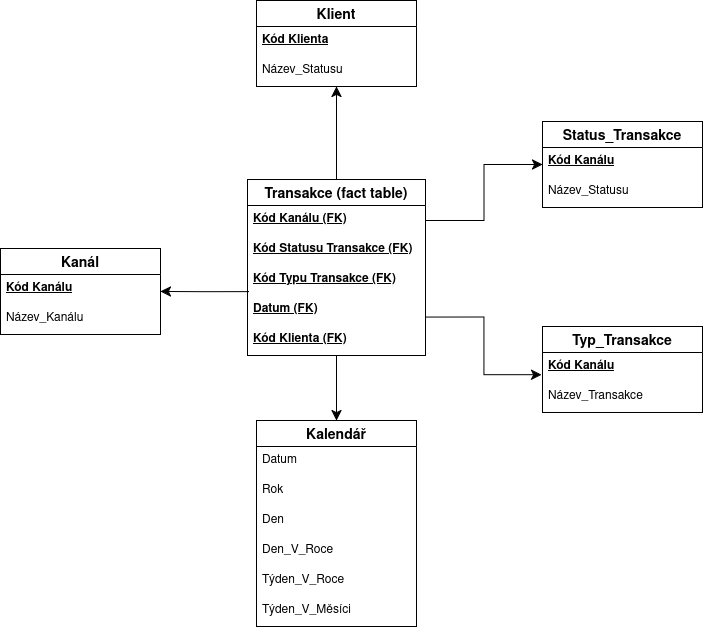

The diagram above was exported from draw.io. Its source (the exported page's mxGraphModel, read from the mxfile embedded in the PNG):
<mxGraphModel dx="1499" dy="1390" grid="0" gridSize="10" guides="1" tooltips="1" connect="1" arrows="1" fold="1" page="0" pageScale="1" pageWidth="850" pageHeight="1100" math="0" shadow="0">
  <root>
    <mxCell id="0" />
    <mxCell id="1" parent="0" />
    <mxCell id="Np0r6Iq8mCtXIfCm7xB8-53" style="edgeStyle=orthogonalEdgeStyle;rounded=0;orthogonalLoop=1;jettySize=auto;html=1;fontSize=12;startSize=8;endSize=8;" parent="1" source="Np0r6Iq8mCtXIfCm7xB8-18" target="Np0r6Iq8mCtXIfCm7xB8-24" edge="1">
      <mxGeometry relative="1" as="geometry" />
    </mxCell>
    <mxCell id="Np0r6Iq8mCtXIfCm7xB8-18" value="Transakce (fact table)" style="swimlane;fontStyle=1;childLayout=stackLayout;horizontal=1;startSize=26;horizontalStack=0;resizeParent=1;resizeParentMax=0;resizeLast=0;collapsible=1;marginBottom=0;align=center;fontSize=14;" parent="1" vertex="1">
      <mxGeometry x="-380" y="-3" width="178" height="176" as="geometry" />
    </mxCell>
    <mxCell id="Np0r6Iq8mCtXIfCm7xB8-20" value="Kód Kanálu (FK)" style="text;strokeColor=none;fillColor=none;spacingLeft=4;spacingRight=4;overflow=hidden;rotatable=0;points=[[0,0.5],[1,0.5]];portConstraint=eastwest;fontSize=12;whiteSpace=wrap;html=1;fontStyle=5" parent="Np0r6Iq8mCtXIfCm7xB8-18" vertex="1">
      <mxGeometry y="26" width="178" height="30" as="geometry" />
    </mxCell>
    <mxCell id="Np0r6Iq8mCtXIfCm7xB8-22" value="Kód Statusu Transakce (FK)" style="text;strokeColor=none;fillColor=none;spacingLeft=4;spacingRight=4;overflow=hidden;rotatable=0;points=[[0,0.5],[1,0.5]];portConstraint=eastwest;fontSize=12;whiteSpace=wrap;html=1;fontStyle=5" parent="Np0r6Iq8mCtXIfCm7xB8-18" vertex="1">
      <mxGeometry y="56" width="178" height="30" as="geometry" />
    </mxCell>
    <mxCell id="Np0r6Iq8mCtXIfCm7xB8-23" value="Kód Typu Transakce (FK)" style="text;strokeColor=none;fillColor=none;spacingLeft=4;spacingRight=4;overflow=hidden;rotatable=0;points=[[0,0.5],[1,0.5]];portConstraint=eastwest;fontSize=12;whiteSpace=wrap;html=1;fontStyle=5" parent="Np0r6Iq8mCtXIfCm7xB8-18" vertex="1">
      <mxGeometry y="86" width="178" height="30" as="geometry" />
    </mxCell>
    <mxCell id="Np0r6Iq8mCtXIfCm7xB8-19" value="Datum (FK)" style="text;strokeColor=none;fillColor=none;spacingLeft=4;spacingRight=4;overflow=hidden;rotatable=0;points=[[0,0.5],[1,0.5]];portConstraint=eastwest;fontSize=12;whiteSpace=wrap;html=1;fontStyle=5" parent="Np0r6Iq8mCtXIfCm7xB8-18" vertex="1">
      <mxGeometry y="116" width="178" height="30" as="geometry" />
    </mxCell>
    <mxCell id="Np0r6Iq8mCtXIfCm7xB8-21" value="Kód Klienta (FK)" style="text;strokeColor=none;fillColor=none;spacingLeft=4;spacingRight=4;overflow=hidden;rotatable=0;points=[[0,0.5],[1,0.5]];portConstraint=eastwest;fontSize=12;whiteSpace=wrap;html=1;fontStyle=5" parent="Np0r6Iq8mCtXIfCm7xB8-18" vertex="1">
      <mxGeometry y="146" width="178" height="30" as="geometry" />
    </mxCell>
    <mxCell id="Np0r6Iq8mCtXIfCm7xB8-24" value="Kalendář" style="swimlane;fontStyle=1;childLayout=stackLayout;horizontal=1;startSize=26;horizontalStack=0;resizeParent=1;resizeParentMax=0;resizeLast=0;collapsible=1;marginBottom=0;align=center;fontSize=14;" parent="1" vertex="1">
      <mxGeometry x="-371" y="238" width="160" height="206" as="geometry" />
    </mxCell>
    <mxCell id="Np0r6Iq8mCtXIfCm7xB8-25" value="Datum" style="text;strokeColor=none;fillColor=none;spacingLeft=4;spacingRight=4;overflow=hidden;rotatable=0;points=[[0,0.5],[1,0.5]];portConstraint=eastwest;fontSize=12;whiteSpace=wrap;html=1;" parent="Np0r6Iq8mCtXIfCm7xB8-24" vertex="1">
      <mxGeometry y="26" width="160" height="30" as="geometry" />
    </mxCell>
    <mxCell id="Np0r6Iq8mCtXIfCm7xB8-26" value="Rok" style="text;strokeColor=none;fillColor=none;spacingLeft=4;spacingRight=4;overflow=hidden;rotatable=0;points=[[0,0.5],[1,0.5]];portConstraint=eastwest;fontSize=12;whiteSpace=wrap;html=1;" parent="Np0r6Iq8mCtXIfCm7xB8-24" vertex="1">
      <mxGeometry y="56" width="160" height="30" as="geometry" />
    </mxCell>
    <mxCell id="Np0r6Iq8mCtXIfCm7xB8-27" value="Den" style="text;strokeColor=none;fillColor=none;spacingLeft=4;spacingRight=4;overflow=hidden;rotatable=0;points=[[0,0.5],[1,0.5]];portConstraint=eastwest;fontSize=12;whiteSpace=wrap;html=1;" parent="Np0r6Iq8mCtXIfCm7xB8-24" vertex="1">
      <mxGeometry y="86" width="160" height="30" as="geometry" />
    </mxCell>
    <mxCell id="Np0r6Iq8mCtXIfCm7xB8-28" value="Den_V_Roce" style="text;strokeColor=none;fillColor=none;spacingLeft=4;spacingRight=4;overflow=hidden;rotatable=0;points=[[0,0.5],[1,0.5]];portConstraint=eastwest;fontSize=12;whiteSpace=wrap;html=1;" parent="Np0r6Iq8mCtXIfCm7xB8-24" vertex="1">
      <mxGeometry y="116" width="160" height="30" as="geometry" />
    </mxCell>
    <mxCell id="Np0r6Iq8mCtXIfCm7xB8-29" value="Týden_V_Roce" style="text;strokeColor=none;fillColor=none;spacingLeft=4;spacingRight=4;overflow=hidden;rotatable=0;points=[[0,0.5],[1,0.5]];portConstraint=eastwest;fontSize=12;whiteSpace=wrap;html=1;" parent="Np0r6Iq8mCtXIfCm7xB8-24" vertex="1">
      <mxGeometry y="146" width="160" height="30" as="geometry" />
    </mxCell>
    <mxCell id="Np0r6Iq8mCtXIfCm7xB8-36" value="Týden_V_Měsíci" style="text;strokeColor=none;fillColor=none;spacingLeft=4;spacingRight=4;overflow=hidden;rotatable=0;points=[[0,0.5],[1,0.5]];portConstraint=eastwest;fontSize=12;whiteSpace=wrap;html=1;" parent="Np0r6Iq8mCtXIfCm7xB8-24" vertex="1">
      <mxGeometry y="176" width="160" height="30" as="geometry" />
    </mxCell>
    <mxCell id="Np0r6Iq8mCtXIfCm7xB8-37" value="Typ_Transakce" style="swimlane;fontStyle=1;childLayout=stackLayout;horizontal=1;startSize=26;horizontalStack=0;resizeParent=1;resizeParentMax=0;resizeLast=0;collapsible=1;marginBottom=0;align=center;fontSize=14;" parent="1" vertex="1">
      <mxGeometry x="-85" y="144" width="160" height="86" as="geometry" />
    </mxCell>
    <mxCell id="Np0r6Iq8mCtXIfCm7xB8-44" value="Kód Kanálu" style="text;strokeColor=none;fillColor=none;spacingLeft=4;spacingRight=4;overflow=hidden;rotatable=0;points=[[0,0.5],[1,0.5]];portConstraint=eastwest;fontSize=12;whiteSpace=wrap;html=1;fontStyle=5" parent="Np0r6Iq8mCtXIfCm7xB8-37" vertex="1">
      <mxGeometry y="26" width="160" height="30" as="geometry" />
    </mxCell>
    <mxCell id="Np0r6Iq8mCtXIfCm7xB8-49" value="Název_Transakce" style="text;strokeColor=none;fillColor=none;spacingLeft=4;spacingRight=4;overflow=hidden;rotatable=0;points=[[0,0.5],[1,0.5]];portConstraint=eastwest;fontSize=12;whiteSpace=wrap;html=1;" parent="Np0r6Iq8mCtXIfCm7xB8-37" vertex="1">
      <mxGeometry y="56" width="160" height="30" as="geometry" />
    </mxCell>
    <mxCell id="Np0r6Iq8mCtXIfCm7xB8-45" value="Status_Transakce" style="swimlane;fontStyle=1;childLayout=stackLayout;horizontal=1;startSize=26;horizontalStack=0;resizeParent=1;resizeParentMax=0;resizeLast=0;collapsible=1;marginBottom=0;align=center;fontSize=14;" parent="1" vertex="1">
      <mxGeometry x="-85" y="-61" width="160" height="86" as="geometry" />
    </mxCell>
    <mxCell id="Np0r6Iq8mCtXIfCm7xB8-46" value="Kód Kanálu" style="text;strokeColor=none;fillColor=none;spacingLeft=4;spacingRight=4;overflow=hidden;rotatable=0;points=[[0,0.5],[1,0.5]];portConstraint=eastwest;fontSize=12;whiteSpace=wrap;html=1;fontStyle=5" parent="Np0r6Iq8mCtXIfCm7xB8-45" vertex="1">
      <mxGeometry y="26" width="160" height="30" as="geometry" />
    </mxCell>
    <mxCell id="Np0r6Iq8mCtXIfCm7xB8-48" value="Název_Statusu" style="text;strokeColor=none;fillColor=none;spacingLeft=4;spacingRight=4;overflow=hidden;rotatable=0;points=[[0,0.5],[1,0.5]];portConstraint=eastwest;fontSize=12;whiteSpace=wrap;html=1;" parent="Np0r6Iq8mCtXIfCm7xB8-45" vertex="1">
      <mxGeometry y="56" width="160" height="30" as="geometry" />
    </mxCell>
    <mxCell id="Np0r6Iq8mCtXIfCm7xB8-50" value="Klient" style="swimlane;fontStyle=1;childLayout=stackLayout;horizontal=1;startSize=26;horizontalStack=0;resizeParent=1;resizeParentMax=0;resizeLast=0;collapsible=1;marginBottom=0;align=center;fontSize=14;" parent="1" vertex="1">
      <mxGeometry x="-371" y="-182" width="160" height="86" as="geometry" />
    </mxCell>
    <mxCell id="Np0r6Iq8mCtXIfCm7xB8-51" value="Kód Klienta" style="text;strokeColor=none;fillColor=none;spacingLeft=4;spacingRight=4;overflow=hidden;rotatable=0;points=[[0,0.5],[1,0.5]];portConstraint=eastwest;fontSize=12;whiteSpace=wrap;html=1;fontStyle=5" parent="Np0r6Iq8mCtXIfCm7xB8-50" vertex="1">
      <mxGeometry y="26" width="160" height="30" as="geometry" />
    </mxCell>
    <mxCell id="Np0r6Iq8mCtXIfCm7xB8-52" value="Název_Statusu" style="text;strokeColor=none;fillColor=none;spacingLeft=4;spacingRight=4;overflow=hidden;rotatable=0;points=[[0,0.5],[1,0.5]];portConstraint=eastwest;fontSize=12;whiteSpace=wrap;html=1;" parent="Np0r6Iq8mCtXIfCm7xB8-50" vertex="1">
      <mxGeometry y="56" width="160" height="30" as="geometry" />
    </mxCell>
    <mxCell id="Np0r6Iq8mCtXIfCm7xB8-54" style="edgeStyle=orthogonalEdgeStyle;rounded=0;orthogonalLoop=1;jettySize=auto;html=1;fontSize=12;startSize=8;endSize=8;exitX=0.999;exitY=0.718;exitDx=0;exitDy=0;exitPerimeter=0;entryX=-0.005;entryY=0.739;entryDx=0;entryDy=0;entryPerimeter=0;" parent="1" source="Np0r6Iq8mCtXIfCm7xB8-19" target="Np0r6Iq8mCtXIfCm7xB8-44" edge="1">
      <mxGeometry relative="1" as="geometry">
        <mxPoint x="-192" y="95" as="sourcePoint" />
        <mxPoint x="-103" y="-70" as="targetPoint" />
      </mxGeometry>
    </mxCell>
    <mxCell id="Np0r6Iq8mCtXIfCm7xB8-55" style="edgeStyle=orthogonalEdgeStyle;rounded=0;orthogonalLoop=1;jettySize=auto;html=1;fontSize=12;startSize=8;endSize=8;exitX=1;exitY=0.5;exitDx=0;exitDy=0;" parent="1" source="Np0r6Iq8mCtXIfCm7xB8-20" target="Np0r6Iq8mCtXIfCm7xB8-45" edge="1">
      <mxGeometry relative="1" as="geometry">
        <mxPoint x="-192" y="95" as="sourcePoint" />
        <mxPoint x="-115" y="120" as="targetPoint" />
      </mxGeometry>
    </mxCell>
    <mxCell id="Np0r6Iq8mCtXIfCm7xB8-56" style="edgeStyle=orthogonalEdgeStyle;rounded=0;orthogonalLoop=1;jettySize=auto;html=1;fontSize=12;startSize=8;endSize=8;" parent="1" source="Np0r6Iq8mCtXIfCm7xB8-18" target="Np0r6Iq8mCtXIfCm7xB8-50" edge="1">
      <mxGeometry relative="1" as="geometry">
        <mxPoint x="-182" y="105" as="sourcePoint" />
        <mxPoint x="-105" y="130" as="targetPoint" />
      </mxGeometry>
    </mxCell>
    <mxCell id="Np0r6Iq8mCtXIfCm7xB8-57" value="Kanál" style="swimlane;fontStyle=1;childLayout=stackLayout;horizontal=1;startSize=26;horizontalStack=0;resizeParent=1;resizeParentMax=0;resizeLast=0;collapsible=1;marginBottom=0;align=center;fontSize=14;" parent="1" vertex="1">
      <mxGeometry x="-627" y="66" width="160" height="86" as="geometry" />
    </mxCell>
    <mxCell id="Np0r6Iq8mCtXIfCm7xB8-58" value="Kód Kanálu" style="text;strokeColor=none;fillColor=none;spacingLeft=4;spacingRight=4;overflow=hidden;rotatable=0;points=[[0,0.5],[1,0.5]];portConstraint=eastwest;fontSize=12;whiteSpace=wrap;html=1;fontStyle=5" parent="Np0r6Iq8mCtXIfCm7xB8-57" vertex="1">
      <mxGeometry y="26" width="160" height="30" as="geometry" />
    </mxCell>
    <mxCell id="Np0r6Iq8mCtXIfCm7xB8-59" value="Název_Kanálu" style="text;strokeColor=none;fillColor=none;spacingLeft=4;spacingRight=4;overflow=hidden;rotatable=0;points=[[0,0.5],[1,0.5]];portConstraint=eastwest;fontSize=12;whiteSpace=wrap;html=1;" parent="Np0r6Iq8mCtXIfCm7xB8-57" vertex="1">
      <mxGeometry y="56" width="160" height="30" as="geometry" />
    </mxCell>
    <mxCell id="Np0r6Iq8mCtXIfCm7xB8-60" style="edgeStyle=orthogonalEdgeStyle;rounded=0;orthogonalLoop=1;jettySize=auto;html=1;fontSize=12;startSize=8;endSize=8;exitX=0.007;exitY=0.872;exitDx=0;exitDy=0;exitPerimeter=0;" parent="1" source="Np0r6Iq8mCtXIfCm7xB8-23" target="Np0r6Iq8mCtXIfCm7xB8-57" edge="1">
      <mxGeometry relative="1" as="geometry">
        <mxPoint x="-339" y="6" as="sourcePoint" />
        <mxPoint x="-181" y="-192" as="targetPoint" />
      </mxGeometry>
    </mxCell>
  </root>
</mxGraphModel>